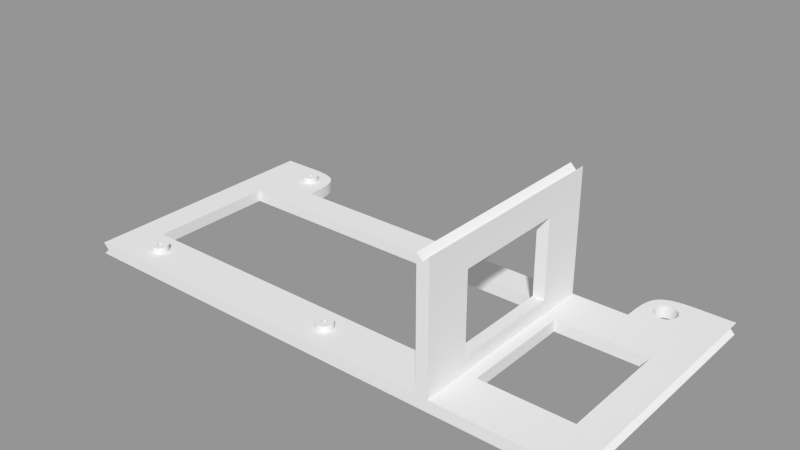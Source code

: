 # Source: rama.blend  (saved by Blender 2.63.19; exported with 4.5.12 LTS)
import bpy
from mathutils import Matrix  # noqa: F401  (used for matrix-valued properties, if any)

bpy.ops.wm.read_factory_settings(use_empty=True)
scene = bpy.context.scene
scene.name = 'Scene'

# ---- collections
col_collection_1 = bpy.data.collections.new('Collection 1'); scene.collection.children.link(col_collection_1)

# ---- meshes
me_rama = bpy.data.meshes.new('rama')
me_rama.from_pydata([(115.0, 0.0, 2.718e-05), (-65.0, 0.0, -1.963e-05), (115.0, 70.0, 2.718e-05), (-45.75, 77.0, -1.286e-05), (-47.75, 77.0, -1.347e-05), (-45.75, 79.0, -1.286e-05), (-47.75, 79.0, -1.347e-05), (26.75, 77.0, 9.032e-06), (24.75, 77.0, 8.428e-06), (26.75, 79.0, 9.032e-06), (24.75, 79.0, 8.428e-06), (26.75, 7.55, 9.032e-06), (24.75, 7.55, 8.428e-06), (26.75, 9.55, 9.032e-06), (24.75, 9.55, 8.428e-06), (-45.75, 7.55, -1.286e-05), (-47.75, 7.55, -1.347e-05), (-45.75, 9.55, -1.286e-05), (-47.75, 9.55, -1.347e-05), (-43.75, 81.0, -1.225e-05), (-49.75, 81.0, -1.407e-05), (-49.75, 75.0, -1.407e-05), (-43.75, 75.0, -1.225e-05), (28.75, 81.0, 9.641e-06), (22.75, 81.0, 7.829e-06), (22.75, 75.0, 7.829e-06), (28.75, 75.0, 9.641e-06), (28.75, 11.55, 9.641e-06), (22.75, 11.55, 7.829e-06), (22.75, 5.55, 7.829e-06), (28.75, 5.55, 9.641e-06), (-43.75, 11.55, -1.225e-05), (-49.75, 11.55, -1.407e-05), (-49.75, 5.55, -1.407e-05), (-43.75, 5.55, -1.225e-05), (-65.0, 70.0, -1.963e-05), (-65.0, 86.0, -1.963e-05), (33.75, 0.0, 1.019e-05), (-38.75, 0.0, -1.17e-05), (-54.75, 0.0, -1.653e-05), (33.75, 16.0, 1.019e-05), (17.75, 16.0, 5.36e-06), (-38.75, 16.0, -1.17e-05), (-54.75, 16.0, -1.653e-05), (33.75, 86.0, 1.019e-05), (17.75, 86.0, 5.36e-06), (-38.75, 86.0, -1.17e-05), (-54.75, 86.0, -1.653e-05), (33.75, 70.0, 1.019e-05), (17.75, 70.0, 5.36e-06), (-38.75, 70.0, -1.17e-05), (-54.75, 70.0, -1.653e-05), (62.0, 0.0, 1.763e-05), (62.0, 70.0, 1.763e-05), (62.0, 16.0, 1.763e-05), (115.0, 0.0, 4.0), (-65.0, 0.0, 4.0), (115.0, 70.0, 4.0), (-45.75, 77.0, 4.0), (-47.75, 77.0, 4.0), (-45.75, 79.0, 4.0), (-47.75, 79.0, 4.0), (26.75, 77.0, 4.0), (24.75, 77.0, 4.0), (26.75, 79.0, 4.0), (24.75, 79.0, 4.0), (26.75, 7.55, 4.0), (24.75, 7.55, 4.0), (26.75, 9.55, 4.0), (24.75, 9.55, 4.0), (-45.75, 7.55, 4.0), (-47.75, 7.55, 4.0), (-45.75, 9.55, 4.0), (-47.75, 9.55, 4.0), (-43.75, 81.0, 4.0), (-49.75, 81.0, 4.0), (-49.75, 75.0, 4.0), (-43.75, 75.0, 4.0), (28.75, 81.0, 4.0), (22.75, 81.0, 4.0), (22.75, 75.0, 4.0), (28.75, 75.0, 4.0), (28.75, 11.55, 4.0), (22.75, 11.55, 4.0), (22.75, 5.55, 4.0), (28.75, 5.55, 4.0), (-43.75, 11.55, 4.0), (-49.75, 11.55, 4.0), (-49.75, 5.55, 4.0), (-43.75, 5.55, 4.0), (-65.0, 70.0, 4.0), (-65.0, 86.0, 4.0), (33.75, 0.0, 4.0), (17.75, 0.0, 4.0), (-38.75, 0.0, 4.0), (-54.75, 0.0, 4.0), (33.75, 16.0, 4.0), (17.75, 16.0, 4.0), (-38.75, 16.0, 4.0), (-54.75, 16.0, 4.0), (33.75, 86.0, 4.0), (17.75, 86.0, 4.0), (-38.75, 86.0, 4.0), (-54.75, 86.0, 4.0), (33.75, 70.0, 4.0), (17.75, 70.0, 4.0), (-38.75, 70.0, 4.0), (-54.75, 70.0, 4.0), (62.0, 0.0, 4.0), (62.0, 70.0, 4.0), (62.0, 16.0, 4.0), (-45.75, 77.0, 6.0), (-47.75, 77.0, 6.0), (-45.75, 79.0, 6.0), (-47.75, 79.0, 6.0), (26.75, 77.0, 6.0), (24.75, 77.0, 6.0), (26.75, 79.0, 6.0), (24.75, 79.0, 6.0), (26.75, 7.55, 6.0), (24.75, 7.55, 6.0), (26.75, 9.55, 6.0), (24.75, 9.55, 6.0), (-45.75, 7.55, 6.0), (-47.75, 7.55, 6.0), (-45.75, 9.55, 6.0), (-47.75, 9.55, 6.0), (-43.75, 81.0, 6.0), (-49.75, 81.0, 6.0), (-49.75, 75.0, 6.0), (-43.75, 75.0, 6.0), (28.75, 81.0, 6.0), (22.75, 81.0, 6.0), (22.75, 75.0, 6.0), (28.75, 75.0, 6.0), (28.75, 11.55, 6.0), (22.75, 11.55, 6.0), (22.75, 5.55, 6.0), (28.75, 5.55, 6.0), (-43.75, 11.55, 6.0), (-49.75, 11.55, 6.0), (-49.75, 5.55, 6.0), (-43.75, 5.55, 6.0), (-63.0, 70.0, 2.0), (-63.0, 86.0, 2.0), (113.0, 0.0, 2.0), (-63.0, 0.0, 2.0), (113.0, 70.0, 2.0), (104.8, 16.0, 2.512e-05), (104.8, 54.0, 2.512e-05), (70.0, 70.0, 4.0), (70.0, 16.0, 4.0), (104.8, 16.0, 4.0), (70.0, 54.0, 4.0), (104.8, 54.0, 4.0), (66.0, 0.0, 4.0), (66.0, 70.0, 4.0), (66.0, 16.0, 4.0), (66.0, 54.0, 4.0), (70.0, 0.0, 46.0), (70.0, 70.0, 46.0), (66.0, 0.0, 46.0), (66.0, 70.0, 46.0), (68.0, 0.0, 44.0), (68.0, 70.0, 44.0), (66.0, 54.0, 8.996), (66.0, 54.0, 35.8), (70.0, 16.0, 8.996), (70.0, 16.0, 35.8), (66.0, 16.0, 35.8), (66.0, 16.0, 8.996), (70.0, 54.0, 35.8), (70.0, 54.0, 8.996), (74.0, 16.0, 2.068e-05), (74.0, 54.0, 2.068e-05), (74.0, 16.0, 4.0), (74.0, 54.0, 4.0), (62.0, 59.89, 1.763e-05), (62.0, 59.89, 4.0), (-54.75, 59.8, -1.653e-05), (-54.75, 59.8, 4.0), (70.0, 0.0, 4.0), (104.8, 70.0, 2.491e-05), (104.8, 70.0, 4.0), (115.0, 86.0, 2.718e-05), (115.0, 86.0, 4.0), (113.0, 86.0, 2.0), (104.8, 86.0, 2.491e-05), (104.8, 86.0, 4.0), (88.82, 70.0, 2.214e-05), (88.82, 70.0, 4.0), (88.82, 86.0, 2.214e-05), (88.82, 86.0, 4.0), (100.8, 74.0, 2.437e-05), (100.8, 74.0, 4.0), (100.8, 82.0, 2.437e-05), (100.8, 82.0, 4.0), (92.82, 74.0, 2.279e-05), (92.82, 74.0, 4.0), (92.82, 82.0, 2.279e-05), (92.82, 82.0, 4.0)], [], [(6, 5, 19, 20), (4, 6, 20, 21), (3, 4, 21, 22), (5, 3, 22, 19), (10, 9, 23, 24), (8, 10, 24, 25), (7, 8, 25, 26), (9, 7, 26, 23), (14, 13, 27, 28), (12, 14, 28, 29), (11, 12, 29, 30), (13, 11, 30, 27), (18, 17, 31, 32), (16, 18, 32, 33), (15, 16, 33, 34), (17, 15, 34, 31), (54, 52, 37, 40), (42, 43, 32, 31), (43, 39, 33, 32), (51, 50, 22, 21), (50, 46, 19, 22), (46, 47, 20, 19), (47, 51, 21, 20), (40, 41, 28, 27), (41, 38, 29, 28), (38, 37, 30, 29), (37, 40, 27, 30), (48, 44, 23, 26), (49, 48, 26, 25), (45, 49, 25, 24), (44, 45, 24, 23), (36, 35, 51, 47), (66, 68, 121, 119), (127, 128, 75, 74), (133, 134, 81, 80), (111, 112, 59, 58), (64, 65, 118, 117), (140, 141, 88, 87), (69, 67, 120, 122), (70, 72, 125, 123), (132, 133, 80, 79), (138, 135, 82, 85), (115, 116, 63, 62), (139, 140, 87, 86), (68, 69, 122, 121), (73, 71, 124, 126), (130, 127, 74, 77), (131, 132, 79, 78), (110, 96, 92, 108), (98, 94, 93, 97), (98, 86, 87, 99), (94, 89, 86, 98), (95, 88, 89, 94), (99, 87, 88, 95), (107, 76, 77, 106), (106, 77, 74, 102), (102, 74, 75, 103), (103, 75, 76, 107), (96, 82, 83, 97), (97, 83, 84, 93), (93, 84, 85, 92), (92, 85, 82, 96), (104, 81, 78, 100), (105, 80, 81, 104), (101, 79, 80, 105), (100, 78, 79, 101), (91, 103, 107, 90), (39, 146, 56, 95), (157, 110, 108, 155), (14, 12, 67, 69), (43, 42, 98, 99), (144, 143, 35, 36), (15, 17, 72, 70), (6, 4, 59, 61), (106, 105, 104, 109, 178, 180, 107), (7, 9, 64, 62), (70, 71, 16, 15), (54, 40, 96, 110), (49, 50, 51, 179, 177, 53, 48), (62, 63, 8, 7), (46, 50, 106, 102), (171, 166, 165, 172), (13, 14, 69, 68), (98, 97, 41, 42), (18, 16, 71, 73), (5, 6, 61, 60), (10, 8, 63, 65), (47, 144, 36), (11, 13, 68, 66), (44, 48, 104, 100), (53, 48, 104, 109), (3, 5, 60, 58), (174, 53, 189, 182, 2, 149), (66, 67, 12, 11), (101, 105, 49, 45), (41, 40, 96, 97), (17, 18, 73, 72), (90, 56, 146, 143), (143, 146, 1, 35), (58, 59, 4, 3), (99, 95, 56), (9, 10, 65, 64), (114, 128, 127, 113), (112, 129, 128, 114), (111, 130, 129, 112), (113, 127, 130, 111), (118, 132, 131, 117), (116, 133, 132, 118), (115, 134, 133, 116), (117, 131, 134, 115), (122, 136, 135, 121), (120, 137, 136, 122), (119, 138, 137, 120), (121, 135, 138, 119), (126, 140, 139, 125), (124, 141, 140, 126), (123, 142, 141, 124), (125, 139, 142, 123), (141, 142, 89, 88), (65, 63, 116, 118), (60, 61, 114, 113), (135, 136, 83, 82), (134, 131, 78, 81), (128, 129, 76, 75), (123, 124, 71, 70), (142, 139, 86, 89), (62, 64, 117, 115), (61, 59, 112, 114), (136, 137, 84, 83), (129, 130, 77, 76), (72, 73, 126, 125), (119, 120, 67, 66), (58, 60, 113, 111), (137, 138, 85, 84), (91, 90, 143, 144), (43, 1, 39), (39, 1, 146), (144, 103, 91), (39, 38, 34, 33), (103, 47, 46, 102), (107, 180, 99, 56, 90), (93, 92, 37, 38), (153, 150, 172), (148, 0, 52, 173), (173, 175, 152, 148), (0, 145, 147, 2), (163, 155, 181, 159), (173, 54, 177, 53, 174), (175, 151, 181), (181, 55, 152, 175), (170, 167, 172, 165), (187, 184, 2, 182), (181, 145, 55), (160, 159, 168, 171), (172, 150, 160, 171), (145, 181, 155, 52, 0), (166, 169, 161, 162), (95, 94, 38, 39), (166, 162, 156, 165), (52, 155, 108), (155, 163, 161), (160, 164, 163, 159), (167, 170, 169, 168), (170, 165, 158, 157), (151, 175, 176, 153), (168, 169, 166, 171), (162, 164, 156), (151, 168, 159, 181), (165, 156, 158), (109, 158, 156), (149, 154, 176, 174), (158, 109, 178, 110, 157), (156, 164, 150), (2, 0, 148, 149), (176, 154, 57, 183, 190, 150), (173, 174, 176, 175), (148, 152, 154, 149), (172, 167, 151, 153), (153, 176, 150), (177, 54, 110, 178), (150, 164, 160), (191, 192, 188, 187), (145, 55, 57, 147), (170, 157, 155, 161, 169), (173, 52, 54), (38, 93, 94), (57, 154, 152, 55), (108, 92, 37, 52), (38, 42, 31, 34), (164, 162, 161, 163), (51, 35, 1, 43, 179), (42, 41, 38), (106, 50, 49, 105), (99, 180, 179, 43), (178, 177, 179, 180), (101, 45, 44, 100), (47, 103, 144), (147, 57, 185, 186), (186, 184, 2, 147), (183, 57, 185, 188), (188, 186, 185), (187, 186, 184), (186, 187, 188), (109, 156, 150, 190, 189, 53), (192, 191, 189, 190), (198, 200, 192, 190), (183, 188, 196, 194), (195, 196, 200, 199), (193, 194, 196, 195), (191, 187, 195, 199), (190, 183, 194, 198), (193, 195, 187, 182), (199, 197, 189, 191), (197, 193, 182, 189), (200, 196, 188, 192), (199, 200, 198, 197), (197, 198, 194, 193)])
_k = {(1, 39): 1.0, (37, 52): 1.0, (3, 4): 1.0, (5, 6): 1.0, (4, 6): 1.0, (3, 5): 1.0, (7, 8): 1.0, (9, 10): 1.0, (8, 10): 1.0, (7, 9): 1.0, (11, 12): 1.0, (13, 14): 1.0, (12, 14): 1.0, (11, 13): 1.0, (15, 16): 1.0, (17, 18): 1.0, (16, 18): 1.0, (15, 17): 1.0, (19, 20): 1.0, (20, 21): 1.0, (21, 22): 1.0, (19, 22): 1.0, (23, 24): 1.0, (24, 25): 1.0, (25, 26): 1.0, (23, 26): 1.0, (27, 28): 1.0, (28, 29): 1.0, (29, 30): 1.0, (27, 30): 1.0, (31, 32): 1.0, (32, 33): 1.0, (33, 34): 1.0, (31, 34): 1.0, (35, 36): 1.0, (36, 47): 1.0, (35, 51): 1.0, (37, 38): 1.0, (40, 41): 1.0, (41, 42): 1.0, (42, 43): 1.0, (44, 45): 1.0, (46, 47): 1.0, (48, 49): 1.0, (50, 51): 1.0, (39, 43): 1.0, (51, 179): 1.0, (47, 51): 1.0, (46, 50): 1.0, (38, 41): 1.0, (45, 49): 1.0, (44, 48): 1.0, (37, 40): 1.0, (40, 54): 1.0, (52, 54): 1.0, (56, 95): 1.0, (92, 108): 1.0, (58, 59): 1.0, (60, 61): 1.0, (59, 61): 1.0, (58, 60): 1.0, (62, 63): 1.0, (64, 65): 1.0, (63, 65): 1.0, (62, 64): 1.0, (66, 67): 1.0, (68, 69): 1.0, (67, 69): 1.0, (66, 68): 1.0, (70, 71): 1.0, (72, 73): 1.0, (71, 73): 1.0, (70, 72): 1.0, (74, 75): 1.0, (75, 76): 1.0, (76, 77): 1.0, (74, 77): 1.0, (78, 79): 1.0, (79, 80): 1.0, (80, 81): 1.0, (78, 81): 1.0, (82, 83): 1.0, (83, 84): 1.0, (84, 85): 1.0, (82, 85): 1.0, (86, 87): 1.0, (87, 88): 1.0, (88, 89): 1.0, (86, 89): 1.0, (90, 91): 1.0, (91, 103): 1.0, (90, 107): 1.0, (39, 146): 1.0, (92, 93): 1.0, (93, 94): 1.0, (94, 95): 1.0, (96, 97): 1.0, (97, 98): 1.0, (98, 99): 1.0, (100, 101): 1.0, (102, 103): 1.0, (104, 105): 1.0, (106, 107): 1.0, (95, 99): 1.0, (94, 98): 1.0, (107, 180): 1.0, (103, 107): 1.0, (102, 106): 1.0, (93, 97): 1.0, (101, 105): 1.0, (100, 104): 1.0, (92, 96): 1.0, (96, 110): 1.0, (108, 110): 1.0, (42, 98): 1.0, (43, 99): 1.0, (35, 143): 1.0, (91, 144): 1.0, (54, 110): 1.0, (105, 106): 1.0, (40, 96): 1.0, (50, 106): 1.0, (55, 145): 1.0, (41, 97): 1.0, (38, 94): 1.0, (48, 104): 1.0, (57, 147): 1.0, (49, 105): 1.0, (111, 112): 1.0, (113, 114): 1.0, (112, 114): 1.0, (111, 113): 1.0, (115, 116): 1.0, (117, 118): 1.0, (116, 118): 1.0, (115, 117): 1.0, (119, 120): 1.0, (121, 122): 1.0, (120, 122): 1.0, (119, 121): 1.0, (123, 124): 1.0, (125, 126): 1.0, (124, 126): 1.0, (123, 125): 1.0, (127, 128): 1.0, (128, 129): 1.0, (129, 130): 1.0, (127, 130): 1.0, (131, 132): 1.0, (132, 133): 1.0, (133, 134): 1.0, (131, 134): 1.0, (135, 136): 1.0, (136, 137): 1.0, (137, 138): 1.0, (135, 138): 1.0, (139, 140): 1.0, (140, 141): 1.0, (141, 142): 1.0, (139, 142): 1.0, (90, 143): 1.0, (36, 144): 1.0, (56, 146): 1.0, (56, 90): 1.0, (0, 145): 1.0, (166, 171): 1.0, (171, 172): 1.0, (1, 146): 1.0, (2, 147): 1.0, (143, 144): 1.0, (1, 35): 1.0, (143, 146): 1.0, (38, 42): 1.0, (56, 99): 1.0, (1, 43): 1.0, (39, 95): 1.0, (54, 177): 1.0, (148, 152): 1.0, (108, 155): 1.0, (150, 156): 1.0, (110, 157): 1.0, (151, 175): 1.0, (153, 176): 1.0, (150, 153): 1.0, (0, 2): 1.0, (53, 174): 1.0, (53, 109): 1.0, (2, 182): 1.0, (149, 154): 1.0, (156, 164): 1.0, (155, 157): 1.0, (156, 158): 1.0, (159, 163): 1.0, (160, 164): 1.0, (157, 170): 1.0, (168, 169): 1.0, (153, 172): 1.0, (109, 156): 1.0, (161, 163): 1.0, (162, 164): 1.0, (155, 181): 1.0, (159, 160): 1.0, (185, 186): 1.0, (173, 174): 1.0, (159, 168): 1.0, (160, 171): 1.0, (159, 181): 1.0, (158, 165): 1.0, (165, 166): 1.0, (151, 181): 1.0, (151, 168): 1.0, (151, 167): 1.0, (167, 168): 1.0, (156, 162): 1.0, (38, 93): 1.0, (169, 170): 1.0, (165, 170): 1.0, (165, 172): 1.0, (167, 170): 1.0, (161, 169): 1.0, (52, 108): 1.0, (163, 164): 1.0, (52, 155): 1.0, (155, 161): 1.0, (168, 171): 1.0, (167, 172): 1.0, (175, 176): 1.0, (166, 169): 1.0, (162, 166): 1.0, (150, 164): 1.0, (150, 160): 1.0, (155, 163): 1.0, (148, 173): 1.0, (149, 174): 1.0, (152, 175): 1.0, (154, 176): 1.0, (110, 178): 1.0, (187, 191): 1.0, (174, 176): 1.0, (109, 158): 1.0, (173, 175): 1.0, (57, 154): 1.0, (0, 148): 1.0, (54, 173): 1.0, (150, 176): 1.0, (57, 183): 1.0, (148, 149): 1.0, (152, 154): 1.0, (151, 153): 1.0, (157, 158): 1.0, (2, 149): 1.0, (55, 57): 1.0, (0, 52): 1.0, (38, 39): 1.0, (55, 152): 1.0, (145, 147): 1.0, (161, 162): 1.0, (37, 92): 1.0, (53, 177): 1.0, (109, 178): 1.0, (177, 178): 1.0, (43, 179): 1.0, (99, 180): 1.0, (179, 180): 1.0, (177, 179): 1.0, (178, 180): 1.0, (49, 50): 1.0, (48, 53): 1.0, (104, 109): 1.0, (55, 181): 1.0, (145, 181): 1.0, (53, 189): 1.0, (150, 190): 1.0, (184, 186): 1.0, (184, 187): 1.0, (187, 188): 1.0, (185, 188): 1.0, (2, 184): 1.0, (182, 187): 1.0, (183, 188): 1.0, (57, 185): 1.0, (147, 186): 1.0, (186, 188): 1.0, (186, 187): 1.0, (182, 189): 1.0, (183, 190): 1.0, (189, 190): 1.0, (189, 191): 1.0, (190, 192): 1.0, (188, 192): 1.0, (195, 199): 1.0, (193, 195): 1.0, (194, 196): 1.0, (193, 197): 1.0, (194, 198): 1.0, (197, 199): 1.0, (198, 200): 1.0, (196, 200): 1.0}
me_rama.attributes.new('crease_edge', 'FLOAT', 'EDGE').data.foreach_set('value', [_k.get((min(e.vertices), max(e.vertices)), 0.0) for e in me_rama.edges])
me_rama.use_remesh_preserve_volume = False
me_rama.use_remesh_preserve_attributes = False
me_rama.use_mirror_vertex_groups = False
me_rama.update()

# ---- objects
ob_rama = bpy.data.objects.new('rama', me_rama)

# ---- transforms, parenting, visibility, modifiers, constraints
ob_rama.location = (0.0, 0.0, 0.0)
ob_rama.lineart.crease_threshold = 0.0
_m = ob_rama.modifiers.new('Subsurf', 'SUBSURF')
_m.uv_smooth = 'PRESERVE_CORNERS'
_m.levels = 3
_m.render_levels = 3
_m.show_only_control_edges = False

# ---- collection membership
col_collection_1.objects.link(ob_rama)

# ---- scene / render settings (as saved in the file)
scene.frame_start = 1; scene.frame_end = 250; scene.frame_set(2)
scene.render.engine = 'CYCLES'
scene.render.image_settings.color_mode = 'RGB'
scene.render.image_settings.compression = 90
scene.render.dither_intensity = 0.0
scene.render.use_border = True
scene.render.bake_margin = 2
scene.render.bake_bias = 0.0
scene.render.use_stamp_time = False
scene.render.use_stamp_date = False
scene.render.use_stamp_frame = False
scene.render.use_stamp_camera = False
scene.render.use_stamp_scene = False
scene.render.use_stamp_filename = False
scene.render.use_stamp_render_time = False
scene.render.use_stamp = True
scene.cycles.feature_set = 'EXPERIMENTAL'
scene.cycles.use_denoising = False
scene.cycles.samples = 250
scene.cycles.sampling_pattern = 'TABULATED_SOBOL'
scene.cycles.light_sampling_threshold = 0.0
scene.cycles.use_adaptive_sampling = False
scene.cycles.use_light_tree = False
scene.cycles.blur_glossy = 0.0
scene.cycles.max_bounces = 128
scene.cycles.diffuse_bounces = 128
scene.cycles.glossy_bounces = 128
scene.cycles.transmission_bounces = 128
scene.cycles.volume_bounces = 1
scene.cycles.transparent_max_bounces = 128
scene.cycles.pixel_filter_type = 'GAUSSIAN'
scene.cycles.sample_clamp_indirect = 0.0
scene.view_settings.view_transform = 'Standard'
bpy.context.view_layer.update()

# ---- added for rendering (the .blend has no active camera and no usable light): camera, sun + grey world if the file has none
cam_auto = bpy.data.cameras.new('AutoCamera')
cam_auto.lens = 50.0
cam_auto.sensor_width = 36.0
cam_auto.clip_end = 3324.24
ob_auto_camera = bpy.data.objects.new('AutoCamera', cam_auto)
scene.collection.objects.link(ob_auto_camera)
ob_auto_camera.location = (214.416, -184.299, 174.533)
ob_auto_camera.rotation_euler = (1.09748, -7.21219e-08, 0.694738)
scene.camera = ob_auto_camera
light_auto_sun = bpy.data.lights.new('AutoSun', 'SUN')
light_auto_sun.energy = 3.0
light_auto_sun.angle = 0.0523599
ob_auto_sun = bpy.data.objects.new('AutoSun', light_auto_sun)
scene.collection.objects.link(ob_auto_sun)
ob_auto_sun.rotation_euler = (0.872665, 0.174533, 0.523599)
if scene.world is None:
    world_auto = bpy.data.worlds.new('AutoWorld')
    world_auto.color = (0.3, 0.3, 0.3)
    scene.world = world_auto
bpy.context.view_layer.update()
